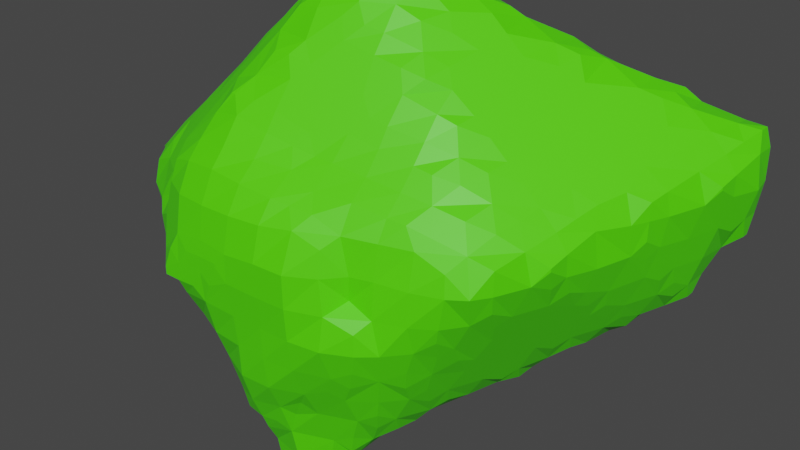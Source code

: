 # Source: debris.blend  (saved by Blender 3.0.42; exported with 4.5.12 LTS)
import bpy
from mathutils import Matrix  # noqa: F401  (used for matrix-valued properties, if any)

bpy.ops.wm.read_factory_settings(use_empty=True)
scene = bpy.context.scene
scene.name = 'Scene'

# ---- materials (node trees are filled in below, after node groups)
mat_material_001 = bpy.data.materials.new('Material.001')
mat_material_001.use_transparent_shadow = False

# ---- material node trees
mat_material_001.use_nodes = True; mat_material_001.node_tree.nodes.clear()
_N = mat_material_001.node_tree.nodes; _L = mat_material_001.node_tree.links
n0 = _N.new('ShaderNodeBsdfPrincipled'); n0.name = 'Principled BSDF'; n0.location = (10, 300)
n0.distribution = 'GGX'
n0.subsurface_method = 'RANDOM_WALK_SKIN'
n0.inputs[0].default_value = (0.08216, 0.8, 0.0, 1.0)
n0.inputs[3].default_value = 1.45
n0.inputs[27].default_value = (0.0, 0.0, 0.0, 1.0)
n0.inputs[28].default_value = 1.0
n1 = _N.new('ShaderNodeOutputMaterial'); n1.name = 'Material Output'; n1.location = (300, 300)
_L.new(n0.outputs[0], n1.inputs[0])
n1.is_active_output = True

# ---- world
world_world = bpy.data.worlds.new('World'); scene.world = world_world
world_world.use_nodes = True; world_world.node_tree.nodes.clear()
_N = world_world.node_tree.nodes; _L = world_world.node_tree.links
n0 = _N.new('ShaderNodeOutputWorld'); n0.name = 'World Output'; n0.location = (300, 300)
n1 = _N.new('ShaderNodeBackground'); n1.name = 'Background'; n1.location = (10, 300)
n1.inputs[0].default_value = (0.05088, 0.05088, 0.05088, 1.0)
_L.new(n1.outputs[0], n0.inputs[0])
n0.is_active_output = True
world_world.color = (0.05088, 0.05088, 0.05088)
world_world.use_sun_shadow = False
world_world.sun_shadow_jitter_overblur = 0.0

# ---- meshes
me_suzanne = bpy.data.meshes.new('Suzanne')
me_suzanne.from_pydata([(0.4375, -0.7656, 0.1641), (-0.4375, -0.7656, 0.1641), (0.5, -0.6875, 0.09375), (-0.5, -0.6875, 0.09375), (0.5469, -0.5781, 0.05469), (-0.5469, -0.5781, 0.05469), (0.3516, -0.6172, -0.02344), (-0.3516, -0.6172, -0.02344), (0.3516, -0.7188, 0.03125), (-0.3516, -0.7188, 0.03125), (0.3516, -0.7812, 0.1328), (-0.3516, -0.7812, 0.1328), (0.2734, -0.7969, 0.1641), (-0.2734, -0.7969, 0.1641), (0.2031, -0.7422, 0.09375), (-0.2031, -0.7422, 0.09375), (0.1562, -0.6484, 0.05469), (-0.1562, -0.6484, 0.05469), (0.07812, -0.6562, 0.2422), (-0.07812, -0.6562, 0.2422), (0.1406, -0.7422, 0.2422), (-0.1406, -0.7422, 0.2422), (0.2422, -0.7969, 0.2422), (-0.2422, -0.7969, 0.2422), (0.2734, -0.7969, 0.3281), (-0.2734, -0.7969, 0.3281), (0.2031, -0.7422, 0.3906), (-0.2031, -0.7422, 0.3906), (0.1562, -0.6484, 0.4375), (-0.1562, -0.6484, 0.4375), (0.3516, -0.6172, 0.5156), (-0.3516, -0.6172, 0.5156), (0.3516, -0.7188, 0.4531), (-0.3516, -0.7188, 0.4531), (0.3516, -0.7812, 0.3594), (-0.3516, -0.7812, 0.3594), (0.4375, -0.7656, 0.3281), (-0.4375, -0.7656, 0.3281), (0.5, -0.6875, 0.3906), (-0.5, -0.6875, 0.3906), (0.5469, -0.5781, 0.4375), (-0.5469, -0.5781, 0.4375), (0.625, -0.5625, 0.2422), (-0.625, -0.5625, 0.2422), (0.5625, -0.6719, 0.2422), (-0.5625, -0.6719, 0.2422), (0.4688, -0.7578, 0.2422), (-0.4688, -0.7578, 0.2422), (0.4766, -0.7734, 0.2422), (-0.4766, -0.7734, 0.2422), (0.4453, -0.7812, 0.3359), (-0.4453, -0.7812, 0.3359), (0.3516, -0.8047, 0.375), (-0.3516, -0.8047, 0.375), (0.2656, -0.8203, 0.3359), (-0.2656, -0.8203, 0.3359), (0.2266, -0.8203, 0.2422), (-0.2266, -0.8203, 0.2422), (0.2656, -0.8203, 0.1562), (-0.2656, -0.8203, 0.1562), (0.3516, -0.8281, 0.2422), (-0.3516, -0.8281, 0.2422), (0.3516, -0.8047, 0.1172), (-0.3516, -0.8047, 0.1172), (0.4453, -0.7812, 0.1562), (-0.4453, -0.7812, 0.1562), (0.0, -0.7422, 0.4297), (0.0, -0.8203, 0.3516), (0.0, -0.7344, -0.6797), (0.0, -0.7812, -0.3203), (0.0, -0.7969, -0.1875), (0.0, -0.7188, -0.7734), (0.0, -0.6016, 0.4062), (0.0, -0.5703, 0.5703), (0.0, 0.5469, 0.8984), (0.0, 0.8516, 0.5625), (0.0, 0.8281, 0.07031), (0.0, 0.3516, -0.3828), (0.2031, -0.5625, -0.1875), (-0.2031, -0.5625, -0.1875), (0.3125, -0.5703, -0.4375), (-0.3125, -0.5703, -0.4375), (0.3516, -0.5703, -0.6953), (-0.3516, -0.5703, -0.6953), (0.3672, -0.5312, -0.8906), (-0.3672, -0.5312, -0.8906), (0.3281, -0.5234, -0.9453), (-0.3281, -0.5234, -0.9453), (0.1797, -0.5547, -0.9688), (-0.1797, -0.5547, -0.9688), (0.0, -0.5781, -0.9844), (0.4375, -0.5312, -0.1406), (-0.4375, -0.5312, -0.1406), (0.6328, -0.5391, -0.03906), (-0.6328, -0.5391, -0.03906), (0.8281, -0.4453, 0.1484), (-0.8281, -0.4453, 0.1484), (0.8594, -0.5938, 0.4297), (-0.8594, -0.5938, 0.4297), (0.7109, -0.625, 0.4844), (-0.7109, -0.625, 0.4844), (0.4922, -0.6875, 0.6016), (-0.4922, -0.6875, 0.6016), (0.3203, -0.7344, 0.7578), (-0.3203, -0.7344, 0.7578), (0.1562, -0.7578, 0.7188), (-0.1562, -0.7578, 0.7188), (0.0625, -0.75, 0.4922), (-0.0625, -0.75, 0.4922), (0.1641, -0.7734, 0.4141), (-0.1641, -0.7734, 0.4141), (0.125, -0.7656, 0.3047), (-0.125, -0.7656, 0.3047), (0.2031, -0.7422, 0.09375), (-0.2031, -0.7422, 0.09375), (0.375, -0.7031, 0.01562), (-0.375, -0.7031, 0.01562), (0.4922, -0.6719, 0.0625), (-0.4922, -0.6719, 0.0625), (0.625, -0.6484, 0.1875), (-0.625, -0.6484, 0.1875), (0.6406, -0.6484, 0.2969), (-0.6406, -0.6484, 0.2969), (0.6016, -0.6641, 0.375), (-0.6016, -0.6641, 0.375), (0.4297, -0.7188, 0.4375), (-0.4297, -0.7188, 0.4375), (0.25, -0.7578, 0.4688), (-0.25, -0.7578, 0.4688), (0.0, -0.7344, -0.7656), (0.1094, -0.7344, -0.7188), (-0.1094, -0.7344, -0.7188), (0.1172, -0.7109, -0.8359), (-0.1172, -0.7109, -0.8359), (0.0625, -0.6953, -0.8828), (-0.0625, -0.6953, -0.8828), (0.0, -0.6875, -0.8906), (0.0, -0.75, -0.1953), (0.0, -0.7422, -0.1406), (0.1016, -0.7422, -0.1484), (-0.1016, -0.7422, -0.1484), (0.125, -0.75, -0.2266), (-0.125, -0.75, -0.2266), (0.08594, -0.7422, -0.2891), (-0.08594, -0.7422, -0.2891), (0.3984, -0.6719, -0.04688), (-0.3984, -0.6719, -0.04688), (0.6172, -0.625, 0.05469), (-0.6172, -0.625, 0.05469), (0.7266, -0.6016, 0.2031), (-0.7266, -0.6016, 0.2031), (0.7422, -0.6562, 0.375), (-0.7422, -0.6562, 0.375), (0.6875, -0.7266, 0.4141), (-0.6875, -0.7266, 0.4141), (0.4375, -0.7969, 0.5469), (-0.4375, -0.7969, 0.5469), (0.3125, -0.8359, 0.6406), (-0.3125, -0.8359, 0.6406), (0.2031, -0.8516, 0.6172), (-0.2031, -0.8516, 0.6172), (0.1016, -0.8438, 0.4297), (-0.1016, -0.8438, 0.4297), (0.125, -0.8125, -0.1016), (-0.125, -0.8125, -0.1016), (0.2109, -0.7109, -0.4453), (-0.2109, -0.7109, -0.4453), (0.25, -0.6875, -0.7031), (-0.25, -0.6875, -0.7031), (0.2656, -0.6641, -0.8203), (-0.2656, -0.6641, -0.8203), (0.2344, -0.6328, -0.9141), (-0.2344, -0.6328, -0.9141), (0.1641, -0.6328, -0.9297), (-0.1641, -0.6328, -0.9297), (0.0, -0.6406, -0.9453), (0.0, -0.7266, 0.04688), (0.0, -0.7656, 0.2109), (0.3281, -0.7422, 0.4766), (-0.3281, -0.7422, 0.4766), (0.1641, -0.75, 0.1406), (-0.1641, -0.75, 0.1406), (0.1328, -0.7578, 0.2109), (-0.1328, -0.7578, 0.2109), (0.1172, -0.7344, -0.6875), (-0.1172, -0.7344, -0.6875), (0.07812, -0.75, -0.4453), (-0.07812, -0.75, -0.4453), (0.0, -0.75, -0.4453), (0.0, -0.7422, -0.3281), (0.09375, -0.7812, -0.2734), (-0.09375, -0.7812, -0.2734), (0.1328, -0.7969, -0.2266), (-0.1328, -0.7969, -0.2266), (0.1094, -0.7812, -0.1328), (-0.1094, -0.7812, -0.1328), (0.03906, -0.7812, -0.125), (-0.03906, -0.7812, -0.125), (0.0, -0.8281, -0.2031), (0.04688, -0.8125, -0.1484), (-0.04688, -0.8125, -0.1484), (0.09375, -0.8125, -0.1562), (-0.09375, -0.8125, -0.1562), (0.1094, -0.8281, -0.2266), (-0.1094, -0.8281, -0.2266), (0.07812, -0.8047, -0.25), (-0.07812, -0.8047, -0.25), (0.0, -0.8047, -0.2891), (0.2578, -0.5547, -0.3125), (-0.2578, -0.5547, -0.3125), (0.1641, -0.7109, -0.2422), (-0.1641, -0.7109, -0.2422), (0.1797, -0.7109, -0.3125), (-0.1797, -0.7109, -0.3125), (0.2344, -0.5547, -0.25), (-0.2344, -0.5547, -0.25), (0.0, -0.6875, -0.875), (0.04688, -0.6875, -0.8672), (-0.04688, -0.6875, -0.8672), (0.09375, -0.7109, -0.8203), (-0.09375, -0.7109, -0.8203), (0.09375, -0.7266, -0.7422), (-0.09375, -0.7266, -0.7422), (0.0, -0.6562, -0.7812), (0.09375, -0.6641, -0.75), (-0.09375, -0.6641, -0.75), (0.09375, -0.6406, -0.8125), (-0.09375, -0.6406, -0.8125), (0.04688, -0.6328, -0.8516), (-0.04688, -0.6328, -0.8516), (0.0, -0.6328, -0.8594), (0.1719, -0.7812, 0.2188), (-0.1719, -0.7812, 0.2188), (0.1875, -0.7734, 0.1562), (-0.1875, -0.7734, 0.1562), (0.3359, -0.7578, 0.4297), (-0.3359, -0.7578, 0.4297), (0.2734, -0.7734, 0.4219), (-0.2734, -0.7734, 0.4219), (0.4219, -0.7734, 0.3984), (-0.4219, -0.7734, 0.3984), (0.5625, -0.6953, 0.3516), (-0.5625, -0.6953, 0.3516), (0.5859, -0.6875, 0.2891), (-0.5859, -0.6875, 0.2891), (0.5781, -0.6797, 0.1953), (-0.5781, -0.6797, 0.1953), (0.4766, -0.7188, 0.1016), (-0.4766, -0.7188, 0.1016), (0.375, -0.7422, 0.0625), (-0.375, -0.7422, 0.0625), (0.2266, -0.7812, 0.1094), (-0.2266, -0.7812, 0.1094), (0.1797, -0.7812, 0.2969), (-0.1797, -0.7812, 0.2969), (0.2109, -0.7812, 0.375), (-0.2109, -0.7812, 0.375), (0.2344, -0.7578, 0.3594), (-0.2344, -0.7578, 0.3594), (0.1953, -0.7578, 0.2969), (-0.1953, -0.7578, 0.2969), (0.2422, -0.7578, 0.125), (-0.2422, -0.7578, 0.125), (0.375, -0.7266, 0.08594), (-0.375, -0.7266, 0.08594), (0.4609, -0.7031, 0.1172), (-0.4609, -0.7031, 0.1172), (0.5469, -0.6719, 0.2109), (-0.5469, -0.6719, 0.2109), (0.5547, -0.6719, 0.2812), (-0.5547, -0.6719, 0.2812), (0.5312, -0.6797, 0.3359), (-0.5312, -0.6797, 0.3359), (0.4141, -0.75, 0.3906), (-0.4141, -0.75, 0.3906), (0.2812, -0.7656, 0.3984), (-0.2812, -0.7656, 0.3984), (0.3359, -0.75, 0.4062), (-0.3359, -0.75, 0.4062), (0.2031, -0.75, 0.1719), (-0.2031, -0.75, 0.1719), (0.1953, -0.75, 0.2266), (-0.1953, -0.75, 0.2266), (0.1094, -0.6094, 0.4609), (-0.1094, -0.6094, 0.4609), (0.1953, -0.6172, 0.6641), (-0.1953, -0.6172, 0.6641), (0.3359, -0.5938, 0.6875), (-0.3359, -0.5938, 0.6875), (0.4844, -0.5547, 0.5547), (-0.4844, -0.5547, 0.5547), (0.6797, -0.4922, 0.4531), (-0.6797, -0.4922, 0.4531), (0.7969, -0.4609, 0.4062), (-0.7969, -0.4609, 0.4062), (0.7734, -0.375, 0.1641), (-0.7734, -0.375, 0.1641), (0.6016, -0.4141, 0.0), (-0.6016, -0.4141, 0.0), (0.4375, -0.4688, -0.09375), (-0.4375, -0.4688, -0.09375), (0.0, -0.2891, 0.8984), (0.0, 0.07812, 0.9844), (0.0, 0.6719, -0.1953), (0.0, -0.1875, -0.4609), (0.0, -0.4609, -0.9766), (0.0, -0.3438, -0.8047), (0.0, -0.3203, -0.5703), (0.0, -0.2812, -0.4844), (0.8516, -0.05469, 0.2344), (-0.8516, -0.05469, 0.2344), (0.8594, 0.04688, 0.3203), (-0.8594, 0.04688, 0.3203), (0.7734, 0.4375, 0.2656), (-0.7734, 0.4375, 0.2656), (0.4609, 0.7031, 0.4375), (-0.4609, 0.7031, 0.4375), (0.7344, -0.07031, -0.04688), (-0.7344, -0.07031, -0.04688), (0.5938, 0.1641, -0.125), (-0.5938, 0.1641, -0.125), (0.6406, 0.4297, -0.007812), (-0.6406, 0.4297, -0.007812), (0.3359, 0.6641, 0.05469), (-0.3359, 0.6641, 0.05469), (0.2344, -0.4062, -0.3516), (-0.2344, -0.4062, -0.3516), (0.1797, -0.2578, -0.4141), (-0.1797, -0.2578, -0.4141), (0.2891, -0.3828, -0.7109), (-0.2891, -0.3828, -0.7109), (0.25, -0.3906, -0.5), (-0.25, -0.3906, -0.5), (0.3281, -0.3984, -0.9141), (-0.3281, -0.3984, -0.9141), (0.1406, -0.3672, -0.7578), (-0.1406, -0.3672, -0.7578), (0.125, -0.3594, -0.5391), (-0.125, -0.3594, -0.5391), (0.1641, -0.4375, -0.9453), (-0.1641, -0.4375, -0.9453), (0.2188, -0.4297, -0.2812), (-0.2188, -0.4297, -0.2812), (0.2109, -0.4688, -0.2266), (-0.2109, -0.4688, -0.2266), (0.2031, -0.5, -0.1719), (-0.2031, -0.5, -0.1719), (0.2109, -0.1641, -0.3906), (-0.2109, -0.1641, -0.3906), (0.2969, 0.2656, -0.3125), (-0.2969, 0.2656, -0.3125), (0.3438, 0.5391, -0.1484), (-0.3438, 0.5391, -0.1484), (0.4531, 0.3828, 0.8672), (-0.4531, 0.3828, 0.8672), (0.4531, 0.07031, 0.9297), (-0.4531, 0.07031, 0.9297), (0.4531, -0.2344, 0.8516), (-0.4531, -0.2344, 0.8516), (0.4609, -0.4297, 0.5234), (-0.4609, -0.4297, 0.5234), (0.7266, -0.3359, 0.4062), (-0.7266, -0.3359, 0.4062), (0.6328, -0.2812, 0.4531), (-0.6328, -0.2812, 0.4531), (0.6406, -0.05469, 0.7031), (-0.6406, -0.05469, 0.7031), (0.7969, -0.125, 0.5625), (-0.7969, -0.125, 0.5625), (0.7969, 0.1172, 0.6172), (-0.7969, 0.1172, 0.6172), (0.6406, 0.1953, 0.75), (-0.6406, 0.1953, 0.75), (0.6406, 0.4453, 0.6797), (-0.6406, 0.4453, 0.6797), (0.7969, 0.3594, 0.5391), (-0.7969, 0.3594, 0.5391), (0.6172, 0.5859, 0.3281), (-0.6172, 0.5859, 0.3281), (0.4844, 0.5469, 0.02344), (-0.4844, 0.5469, 0.02344), (0.8203, 0.2031, 0.3281), (-0.8203, 0.2031, 0.3281), (0.4062, -0.1484, -0.1719), (-0.4062, -0.1484, -0.1719), (0.4297, 0.2109, -0.1953), (-0.4297, 0.2109, -0.1953), (0.8906, 0.2344, 0.4062), (-0.8906, 0.2344, 0.4062), (0.7734, 0.125, -0.1406), (-0.7734, 0.125, -0.1406), (1.039, 0.3281, -0.1016), (-1.039, 0.3281, -0.1016), (1.281, 0.4297, 0.05469), (-1.281, 0.4297, 0.05469), (1.352, 0.4219, 0.3203), (-1.352, 0.4219, 0.3203), (1.234, 0.4219, 0.5078), (-1.234, 0.4219, 0.5078), (1.023, 0.3125, 0.4766), (-1.023, 0.3125, 0.4766), (1.016, 0.2891, 0.4141), (-1.016, 0.2891, 0.4141), (1.188, 0.3906, 0.4375), (-1.188, 0.3906, 0.4375), (1.266, 0.4062, 0.2891), (-1.266, 0.4062, 0.2891), (1.211, 0.4062, 0.07812), (-1.211, 0.4062, 0.07812), (1.031, 0.3047, -0.03906), (-1.031, 0.3047, -0.03906), (0.8281, 0.1328, -0.07031), (-0.8281, 0.1328, -0.07031), (0.9219, 0.2188, 0.3594), (-0.9219, 0.2188, 0.3594), (0.9453, 0.2891, 0.3047), (-0.9453, 0.2891, 0.3047), (0.8828, 0.2109, -0.02344), (-0.8828, 0.2109, -0.02344), (1.039, 0.3672, 0.0), (-1.039, 0.3672, 0.0), (1.188, 0.4453, 0.09375), (-1.188, 0.4453, 0.09375), (1.234, 0.4453, 0.25), (-1.234, 0.4453, 0.25), (1.172, 0.4375, 0.3594), (-1.172, 0.4375, 0.3594), (1.023, 0.3594, 0.3438), (-1.023, 0.3594, 0.3438), (0.8438, 0.2109, 0.2891), (-0.8438, 0.2109, 0.2891), (0.8359, 0.2734, 0.1719), (-0.8359, 0.2734, 0.1719), (0.7578, 0.2734, 0.09375), (-0.7578, 0.2734, 0.09375), (0.8203, 0.2734, 0.08594), (-0.8203, 0.2734, 0.08594), (0.8438, 0.2734, 0.01562), (-0.8438, 0.2734, 0.01562), (0.8125, 0.2734, -0.01562), (-0.8125, 0.2734, -0.01562), (0.7266, 0.07031, 0.0), (-0.7266, 0.07031, 0.0), (0.7188, 0.1719, -0.02344), (-0.7188, 0.1719, -0.02344), (0.7188, 0.1875, 0.03906), (-0.7188, 0.1875, 0.03906), (0.7969, 0.2109, 0.2031), (-0.7969, 0.2109, 0.2031), (0.8906, 0.2656, 0.2422), (-0.8906, 0.2656, 0.2422), (0.8906, 0.3203, 0.2344), (-0.8906, 0.3203, 0.2344), (0.8125, 0.3203, -0.01562), (-0.8125, 0.3203, -0.01562), (0.8516, 0.3203, 0.01562), (-0.8516, 0.3203, 0.01562), (0.8281, 0.3203, 0.07812), (-0.8281, 0.3203, 0.07812), (0.7656, 0.3203, 0.09375), (-0.7656, 0.3203, 0.09375), (0.8438, 0.3203, 0.1719), (-0.8438, 0.3203, 0.1719), (1.039, 0.4141, 0.3281), (-1.039, 0.4141, 0.3281), (1.188, 0.4844, 0.3438), (-1.188, 0.4844, 0.3438), (1.258, 0.4922, 0.2422), (-1.258, 0.4922, 0.2422), (1.211, 0.4844, 0.08594), (-1.211, 0.4844, 0.08594), (1.047, 0.4219, 0.0), (-1.047, 0.4219, 0.0), (0.8828, 0.2656, -0.01562), (-0.8828, 0.2656, -0.01562), (0.9531, 0.3438, 0.2891), (-0.9531, 0.3438, 0.2891), (0.8906, 0.3281, 0.1094), (-0.8906, 0.3281, 0.1094), (0.9375, 0.3359, 0.0625), (-0.9375, 0.3359, 0.0625), (1.0, 0.3672, 0.125), (-1.0, 0.3672, 0.125), (0.9609, 0.3516, 0.1719), (-0.9609, 0.3516, 0.1719), (1.016, 0.375, 0.2344), (-1.016, 0.375, 0.2344), (1.055, 0.3828, 0.1875), (-1.055, 0.3828, 0.1875), (1.109, 0.3906, 0.2109), (-1.109, 0.3906, 0.2109), (1.086, 0.3906, 0.2734), (-1.086, 0.3906, 0.2734), (1.023, 0.4844, 0.4375), (-1.023, 0.4844, 0.4375), (1.25, 0.5469, 0.4688), (-1.25, 0.5469, 0.4688), (1.367, 0.5, 0.2969), (-1.367, 0.5, 0.2969), (1.312, 0.5312, 0.05469), (-1.312, 0.5312, 0.05469), (1.039, 0.4922, -0.08594), (-1.039, 0.4922, -0.08594), (0.7891, 0.3281, -0.125), (-0.7891, 0.3281, -0.125), (0.8594, 0.3828, 0.3828), (-0.8594, 0.3828, 0.3828)], [], [(46, 0, 2, 44), (3, 1, 47, 45), (44, 2, 4, 42), (5, 3, 45, 43), (2, 8, 6, 4), (7, 9, 3, 5), (0, 10, 8, 2), (9, 11, 1, 3), (10, 12, 14, 8), (15, 13, 11, 9), (8, 14, 16, 6), (17, 15, 9, 7), (14, 20, 18, 16), (19, 21, 15, 17), (12, 22, 20, 14), (21, 23, 13, 15), (22, 24, 26, 20), (27, 25, 23, 21), (20, 26, 28, 18), (29, 27, 21, 19), (26, 32, 30, 28), (31, 33, 27, 29), (24, 34, 32, 26), (33, 35, 25, 27), (34, 36, 38, 32), (39, 37, 35, 33), (32, 38, 40, 30), (41, 39, 33, 31), (38, 44, 42, 40), (43, 45, 39, 41), (36, 46, 44, 38), (45, 47, 37, 39), (46, 36, 50, 48), (51, 37, 47, 49), (36, 34, 52, 50), (53, 35, 37, 51), (34, 24, 54, 52), (55, 25, 35, 53), (24, 22, 56, 54), (57, 23, 25, 55), (22, 12, 58, 56), (59, 13, 23, 57), (12, 10, 62, 58), (63, 11, 13, 59), (10, 0, 64, 62), (65, 1, 11, 63), (0, 46, 48, 64), (49, 47, 1, 65), (60, 64, 48), (49, 65, 61), (62, 64, 60), (61, 65, 63), (60, 58, 62), (63, 59, 61), (60, 56, 58), (59, 57, 61), (60, 54, 56), (57, 55, 61), (60, 52, 54), (55, 53, 61), (60, 50, 52), (53, 51, 61), (60, 48, 50), (51, 49, 61), (88, 173, 175, 90), (175, 174, 89, 90), (86, 171, 173, 88), (174, 172, 87, 89), (84, 169, 171, 86), (172, 170, 85, 87), (82, 167, 169, 84), (170, 168, 83, 85), (80, 165, 167, 82), (168, 166, 81, 83), (78, 91, 145, 163), (146, 92, 79, 164), (91, 93, 147, 145), (148, 94, 92, 146), (93, 95, 149, 147), (150, 96, 94, 148), (95, 97, 151, 149), (152, 98, 96, 150), (97, 99, 153, 151), (154, 100, 98, 152), (99, 101, 155, 153), (156, 102, 100, 154), (101, 103, 157, 155), (158, 104, 102, 156), (103, 105, 159, 157), (160, 106, 104, 158), (105, 107, 161, 159), (162, 108, 106, 160), (107, 66, 67, 161), (67, 66, 108, 162), (109, 127, 159, 161), (160, 128, 110, 162), (127, 178, 157, 159), (158, 179, 128, 160), (125, 155, 157, 178), (158, 156, 126, 179), (123, 153, 155, 125), (156, 154, 124, 126), (121, 151, 153, 123), (154, 152, 122, 124), (119, 149, 151, 121), (152, 150, 120, 122), (117, 147, 149, 119), (150, 148, 118, 120), (115, 145, 147, 117), (148, 146, 116, 118), (113, 163, 145, 115), (146, 164, 114, 116), (113, 180, 176, 163), (176, 181, 114, 164), (109, 161, 67, 111), (67, 162, 110, 112), (111, 67, 177, 182), (177, 67, 112, 183), (176, 180, 182, 177), (183, 181, 176, 177), (134, 136, 175, 173), (175, 136, 135, 174), (132, 134, 173, 171), (174, 135, 133, 172), (130, 132, 171, 169), (172, 133, 131, 170), (165, 186, 184, 167), (185, 187, 166, 168), (130, 169, 167, 184), (168, 170, 131, 185), (143, 189, 188, 186), (188, 189, 144, 187), (184, 186, 188, 68), (188, 187, 185, 68), (129, 130, 184, 68), (185, 131, 129, 68), (141, 192, 190, 143), (191, 193, 142, 144), (139, 194, 192, 141), (193, 195, 140, 142), (138, 196, 194, 139), (195, 197, 138, 140), (137, 70, 196, 138), (197, 70, 137, 138), (189, 143, 190, 69), (191, 144, 189, 69), (69, 190, 205, 207), (206, 191, 69, 207), (70, 198, 199, 196), (200, 198, 70, 197), (196, 199, 201, 194), (202, 200, 197, 195), (194, 201, 203, 192), (204, 202, 195, 193), (192, 203, 205, 190), (206, 204, 193, 191), (198, 203, 201, 199), (202, 204, 198, 200), (198, 207, 205, 203), (206, 207, 198, 204), (138, 139, 163, 176), (164, 140, 138, 176), (139, 141, 210, 163), (211, 142, 140, 164), (141, 143, 212, 210), (213, 144, 142, 211), (143, 186, 165, 212), (166, 187, 144, 213), (80, 208, 212, 165), (213, 209, 81, 166), (208, 214, 210, 212), (211, 215, 209, 213), (78, 163, 210, 214), (211, 164, 79, 215), (130, 129, 71, 221), (71, 129, 131, 222), (132, 130, 221, 219), (222, 131, 133, 220), (134, 132, 219, 217), (220, 133, 135, 218), (136, 134, 217, 216), (218, 135, 136, 216), (216, 217, 228, 230), (229, 218, 216, 230), (217, 219, 226, 228), (227, 220, 218, 229), (219, 221, 224, 226), (225, 222, 220, 227), (221, 71, 223, 224), (223, 71, 222, 225), (223, 230, 228, 224), (229, 230, 223, 225), (224, 228, 226), (227, 229, 225), (182, 180, 233, 231), (234, 181, 183, 232), (111, 182, 231, 253), (232, 183, 112, 254), (109, 111, 253, 255), (254, 112, 110, 256), (180, 113, 251, 233), (252, 114, 181, 234), (113, 115, 249, 251), (250, 116, 114, 252), (115, 117, 247, 249), (248, 118, 116, 250), (117, 119, 245, 247), (246, 120, 118, 248), (119, 121, 243, 245), (244, 122, 120, 246), (121, 123, 241, 243), (242, 124, 122, 244), (123, 125, 239, 241), (240, 126, 124, 242), (125, 178, 235, 239), (236, 179, 126, 240), (178, 127, 237, 235), (238, 128, 179, 236), (127, 109, 255, 237), (256, 110, 128, 238), (237, 255, 257, 275), (258, 256, 238, 276), (235, 237, 275, 277), (276, 238, 236, 278), (239, 235, 277, 273), (278, 236, 240, 274), (241, 239, 273, 271), (274, 240, 242, 272), (243, 241, 271, 269), (272, 242, 244, 270), (245, 243, 269, 267), (270, 244, 246, 268), (247, 245, 267, 265), (268, 246, 248, 266), (249, 247, 265, 263), (266, 248, 250, 264), (251, 249, 263, 261), (264, 250, 252, 262), (233, 251, 261, 279), (262, 252, 234, 280), (255, 253, 259, 257), (260, 254, 256, 258), (253, 231, 281, 259), (282, 232, 254, 260), (231, 233, 279, 281), (280, 234, 232, 282), (66, 107, 283, 72), (284, 108, 66, 72), (107, 105, 285, 283), (286, 106, 108, 284), (105, 103, 287, 285), (288, 104, 106, 286), (103, 101, 289, 287), (290, 102, 104, 288), (101, 99, 291, 289), (292, 100, 102, 290), (99, 97, 293, 291), (294, 98, 100, 292), (97, 95, 295, 293), (296, 96, 98, 294), (95, 93, 297, 295), (298, 94, 96, 296), (93, 91, 299, 297), (300, 92, 94, 298), (307, 308, 327, 337), (328, 308, 307, 338), (306, 307, 337, 335), (338, 307, 306, 336), (305, 306, 335, 339), (336, 306, 305, 340), (88, 90, 305, 339), (305, 90, 89, 340), (86, 88, 339, 333), (340, 89, 87, 334), (84, 86, 333, 329), (334, 87, 85, 330), (82, 84, 329, 331), (330, 85, 83, 332), (329, 335, 337, 331), (338, 336, 330, 332), (329, 333, 339, 335), (340, 334, 330, 336), (325, 331, 337, 327), (338, 332, 326, 328), (80, 82, 331, 325), (332, 83, 81, 326), (208, 341, 343, 214), (344, 342, 209, 215), (80, 325, 341, 208), (342, 326, 81, 209), (78, 214, 343, 345), (344, 215, 79, 346), (78, 345, 299, 91), (300, 346, 79, 92), (76, 323, 351, 303), (352, 324, 76, 303), (303, 351, 349, 77), (350, 352, 303, 77), (77, 349, 347, 304), (348, 350, 77, 304), (304, 347, 327, 308), (328, 348, 304, 308), (325, 327, 347, 341), (348, 328, 326, 342), (295, 297, 317, 309), (318, 298, 296, 310), (75, 315, 323, 76), (324, 316, 75, 76), (301, 357, 355, 302), (356, 358, 301, 302), (302, 355, 353, 74), (354, 356, 302, 74), (74, 353, 315, 75), (316, 354, 74, 75), (291, 293, 361, 363), (362, 294, 292, 364), (363, 361, 367, 365), (368, 362, 364, 366), (365, 367, 369, 371), (370, 368, 366, 372), (371, 369, 375, 373), (376, 370, 372, 374), (313, 377, 373, 375), (374, 378, 314, 376), (315, 353, 373, 377), (374, 354, 316, 378), (353, 355, 371, 373), (372, 356, 354, 374), (355, 357, 365, 371), (366, 358, 356, 372), (357, 359, 363, 365), (364, 360, 358, 366), (289, 291, 363, 359), (364, 292, 290, 360), (73, 359, 357, 301), (358, 360, 73, 301), (283, 285, 287, 289), (288, 286, 284, 290), (283, 289, 359, 73), (360, 290, 284, 73), (72, 283, 73), (73, 284, 72), (293, 295, 309, 361), (310, 296, 294, 362), (309, 311, 367, 361), (368, 312, 310, 362), (311, 381, 369, 367), (370, 382, 312, 368), (313, 375, 369, 381), (370, 376, 314, 382), (347, 349, 385, 383), (386, 350, 348, 384), (317, 383, 385, 319), (386, 384, 318, 320), (297, 299, 383, 317), (384, 300, 298, 318), (299, 343, 341, 383), (342, 344, 300, 384), (341, 347, 383), (384, 348, 342), (299, 345, 343), (344, 346, 300), (313, 321, 379, 377), (380, 322, 314, 378), (315, 377, 379, 323), (380, 378, 316, 324), (319, 385, 379, 321), (380, 386, 320, 322), (349, 351, 379, 385), (380, 352, 350, 386), (323, 379, 351), (352, 380, 324), (399, 387, 413, 401), (414, 388, 400, 402), (399, 401, 403, 397), (404, 402, 400, 398), (397, 403, 405, 395), (406, 404, 398, 396), (395, 405, 407, 393), (408, 406, 396, 394), (393, 407, 409, 391), (410, 408, 394, 392), (391, 409, 411, 389), (412, 410, 392, 390), (409, 419, 417, 411), (418, 420, 410, 412), (407, 421, 419, 409), (420, 422, 408, 410), (405, 423, 421, 407), (422, 424, 406, 408), (403, 425, 423, 405), (424, 426, 404, 406), (401, 427, 425, 403), (426, 428, 402, 404), (401, 413, 415, 427), (416, 414, 402, 428), (317, 319, 443, 441), (444, 320, 318, 442), (319, 389, 411, 443), (412, 390, 320, 444), (309, 317, 441, 311), (442, 318, 310, 312), (381, 429, 413, 387), (414, 430, 382, 388), (411, 417, 439, 443), (440, 418, 412, 444), (437, 445, 443, 439), (444, 446, 438, 440), (433, 445, 437, 435), (438, 446, 434, 436), (431, 447, 445, 433), (446, 448, 432, 434), (429, 447, 431, 449), (432, 448, 430, 450), (413, 429, 449, 415), (450, 430, 414, 416), (311, 447, 429, 381), (430, 448, 312, 382), (311, 441, 445, 447), (446, 442, 312, 448), (441, 443, 445), (446, 444, 442), (415, 449, 451, 475), (452, 450, 416, 476), (449, 431, 461, 451), (462, 432, 450, 452), (431, 433, 459, 461), (460, 434, 432, 462), (433, 435, 457, 459), (458, 436, 434, 460), (435, 437, 455, 457), (456, 438, 436, 458), (437, 439, 453, 455), (454, 440, 438, 456), (439, 417, 473, 453), (474, 418, 440, 454), (427, 415, 475, 463), (476, 416, 428, 464), (425, 427, 463, 465), (464, 428, 426, 466), (423, 425, 465, 467), (466, 426, 424, 468), (421, 423, 467, 469), (468, 424, 422, 470), (419, 421, 469, 471), (470, 422, 420, 472), (417, 419, 471, 473), (472, 420, 418, 474), (457, 455, 479, 477), (480, 456, 458, 478), (477, 479, 481, 483), (482, 480, 478, 484), (483, 481, 487, 485), (488, 482, 484, 486), (485, 487, 489, 491), (490, 488, 486, 492), (463, 475, 485, 491), (486, 476, 464, 492), (451, 483, 485, 475), (486, 484, 452, 476), (451, 461, 477, 483), (478, 462, 452, 484), (457, 477, 461, 459), (462, 478, 458, 460), (453, 473, 479, 455), (480, 474, 454, 456), (471, 481, 479, 473), (480, 482, 472, 474), (469, 487, 481, 471), (482, 488, 470, 472), (467, 489, 487, 469), (488, 490, 468, 470), (465, 491, 489, 467), (490, 492, 466, 468), (463, 491, 465), (466, 492, 464), (391, 389, 503, 501), (504, 390, 392, 502), (393, 391, 501, 499), (502, 392, 394, 500), (395, 393, 499, 497), (500, 394, 396, 498), (397, 395, 497, 495), (498, 396, 398, 496), (399, 397, 495, 493), (496, 398, 400, 494), (387, 399, 493, 505), (494, 400, 388, 506), (493, 501, 503, 505), (504, 502, 494, 506), (493, 495, 499, 501), (500, 496, 494, 502), (495, 497, 499), (500, 498, 496), (313, 381, 387, 505), (388, 382, 314, 506), (313, 505, 503, 321), (504, 506, 314, 322), (319, 321, 503, 389), (504, 322, 320, 390)])
_uv = me_suzanne.uv_layers.new(name='UVMap')
_uv.uv.foreach_set('vector', [0.891, 0.5901, 0.8706, 0.5896, 0.8601, 0.5601, 0.9046, 0.5594, 0.8562, 0.8505, 0.8681, 0.8215, 0.8884, 0.822, 0.9006, 0.8532, 0.9046, 0.5594, 0.8601, 0.5601, 0.853, 0.5216, 0.9202, 0.5245, 0.8475, 0.8887, 0.8562, 0.8505, 0.9006, 0.8532, 0.9147, 0.8887, 0.8601, 0.5601, 0.8289, 0.5908, 0.7985, 0.5695, 0.853, 0.5216, 0.7951, 0.8384, 0.8264, 0.8185, 0.8562, 0.8505, 0.8475, 0.8887, 0.8706, 0.5896, 0.8544, 0.6048, 0.8289, 0.5908, 0.8601, 0.5601, 0.8264, 0.8185, 0.8525, 0.8057, 0.8681, 0.8215, 0.8562, 0.8505, 0.8544, 0.6048, 0.8541, 0.6255, 0.8282, 0.6334, 0.8289, 0.5908, 0.8276, 0.776, 0.8532, 0.785, 0.8525, 0.8057, 0.8264, 0.8185, 0.8289, 0.5908, 0.8282, 0.6334, 0.791, 0.6454, 0.7985, 0.5695, 0.791, 0.7622, 0.8276, 0.776, 0.8264, 0.8185, 0.7951, 0.8384, 0.8282, 0.6334, 0.8552, 0.6685, 0.8424, 0.7025, 0.791, 0.6454, 0.8448, 0.7075, 0.8561, 0.742, 0.8276, 0.776, 0.791, 0.7622, 0.8541, 0.6255, 0.8675, 0.6423, 0.8552, 0.6685, 0.8282, 0.6334, 0.8561, 0.742, 0.8673, 0.7688, 0.8532, 0.785, 0.8276, 0.776, 0.8675, 0.6423, 0.8905, 0.6419, 0.9004, 0.667, 0.8552, 0.6685, 0.9012, 0.7456, 0.8902, 0.7702, 0.8673, 0.7688, 0.8561, 0.742, 0.8552, 0.6685, 0.9004, 0.667, 0.9189, 0.6997, 0.8424, 0.7025, 0.9212, 0.7137, 0.9012, 0.7456, 0.8561, 0.742, 0.8448, 0.7075, 0.9004, 0.667, 0.9319, 0.6368, 0.9684, 0.6453, 0.9189, 0.6997, 0.9682, 0.7702, 0.9314, 0.7771, 0.9012, 0.7456, 0.9212, 0.7137, 0.8905, 0.6419, 0.9059, 0.6279, 0.9319, 0.6368, 0.9004, 0.667, 0.9314, 0.7771, 0.905, 0.7849, 0.8902, 0.7702, 0.9012, 0.7456, 0.9059, 0.6279, 0.9062, 0.6057, 0.9337, 0.593, 0.9319, 0.6368, 0.9312, 0.8209, 0.9044, 0.807, 0.905, 0.7849, 0.9314, 0.7771, 0.9319, 0.6368, 0.9337, 0.593, 0.9684, 0.5738, 0.9684, 0.6453, 0.965, 0.8417, 0.9312, 0.8209, 0.9314, 0.7771, 0.9682, 0.7702, 0.9337, 0.593, 0.9046, 0.5594, 0.9202, 0.5245, 0.9684, 0.5738, 0.9147, 0.8887, 0.9006, 0.8532, 0.9312, 0.8209, 0.965, 0.8417, 0.9062, 0.6057, 0.891, 0.5901, 0.9046, 0.5594, 0.9337, 0.593, 0.9006, 0.8532, 0.8884, 0.822, 0.9044, 0.807, 0.9312, 0.8209, 0.891, 0.5901, 0.9062, 0.6057, 0.9024, 0.6079, 0.8896, 0.5933, 0.9006, 0.8047, 0.9044, 0.807, 0.8884, 0.822, 0.8872, 0.8187, 0.9062, 0.6057, 0.9059, 0.6279, 0.8998, 0.6263, 0.9024, 0.6079, 0.8988, 0.7862, 0.905, 0.7849, 0.9044, 0.807, 0.9006, 0.8047, 0.9059, 0.6279, 0.8905, 0.6419, 0.8878, 0.6365, 0.8998, 0.6263, 0.8874, 0.7754, 0.8902, 0.7702, 0.905, 0.7849, 0.8988, 0.7862, 0.8905, 0.6419, 0.8675, 0.6423, 0.8709, 0.6352, 0.8878, 0.6365, 0.8704, 0.776, 0.8673, 0.7688, 0.8902, 0.7702, 0.8874, 0.7754, 0.8675, 0.6423, 0.8541, 0.6255, 0.8599, 0.6239, 0.8709, 0.6352, 0.8589, 0.7868, 0.8532, 0.785, 0.8673, 0.7688, 0.8704, 0.776, 0.8541, 0.6255, 0.8544, 0.6048, 0.8597, 0.6082, 0.8599, 0.6239, 0.8579, 0.8025, 0.8525, 0.8057, 0.8532, 0.785, 0.8589, 0.7868, 0.8544, 0.6048, 0.8706, 0.5896, 0.8717, 0.594, 0.8597, 0.6082, 0.8693, 0.8172, 0.8681, 0.8215, 0.8525, 0.8057, 0.8579, 0.8025, 0.8706, 0.5896, 0.891, 0.5901, 0.8896, 0.5933, 0.8717, 0.594, 0.8872, 0.8187, 0.8884, 0.822, 0.8681, 0.8215, 0.8693, 0.8172, 0.8794, 0.6165, 0.8717, 0.594, 0.8896, 0.5933, 0.8872, 0.8187, 0.8693, 0.8172, 0.878, 0.7951, 0.8597, 0.6082, 0.8717, 0.594, 0.8794, 0.6165, 0.878, 0.7951, 0.8693, 0.8172, 0.8579, 0.8025, 0.8794, 0.6165, 0.8599, 0.6239, 0.8597, 0.6082, 0.8579, 0.8025, 0.8589, 0.7868, 0.878, 0.7951, 0.8794, 0.6165, 0.8709, 0.6352, 0.8599, 0.6239, 0.8589, 0.7868, 0.8704, 0.776, 0.878, 0.7951, 0.8794, 0.6165, 0.8878, 0.6365, 0.8709, 0.6352, 0.8704, 0.776, 0.8874, 0.7754, 0.878, 0.7951, 0.8794, 0.6165, 0.8998, 0.6263, 0.8878, 0.6365, 0.8874, 0.7754, 0.8988, 0.7862, 0.878, 0.7951, 0.8794, 0.6165, 0.9024, 0.6079, 0.8998, 0.6263, 0.8988, 0.7862, 0.9006, 0.8047, 0.878, 0.7951, 0.8794, 0.6165, 0.8896, 0.5933, 0.9024, 0.6079, 0.9006, 0.8047, 0.8872, 0.8187, 0.878, 0.7951, 0.5403, 0.05381, 0.5364, 0.06207, 0.5189, 0.05968, 0.5189, 0.05029, 0.5189, 0.05968, 0.5015, 0.06204, 0.4976, 0.05377, 0.5189, 0.05029, 0.5519, 0.05834, 0.5428, 0.06409, 0.5364, 0.06207, 0.5403, 0.05381, 0.5015, 0.06204, 0.4951, 0.06405, 0.486, 0.05827, 0.4976, 0.05377, 0.5551, 0.0619, 0.5463, 0.07267, 0.5428, 0.06409, 0.5519, 0.05834, 0.4951, 0.06405, 0.4916, 0.07262, 0.4828, 0.06183, 0.486, 0.05827, 0.5638, 0.07659, 0.5483, 0.08489, 0.5463, 0.07267, 0.5551, 0.0619, 0.4916, 0.07262, 0.4895, 0.08486, 0.474, 0.07651, 0.4828, 0.06183, 0.5831, 0.1085, 0.5556, 0.1217, 0.5483, 0.08489, 0.5638, 0.07659, 0.4895, 0.08486, 0.4822, 0.1218, 0.4545, 0.1085, 0.474, 0.07651, 0.6055, 0.1651, 0.6474, 0.2005, 0.6215, 0.2278, 0.5531, 0.2096, 0.4165, 0.2295, 0.3897, 0.2019, 0.432, 0.1656, 0.4853, 0.2101, 0.6474, 0.2005, 0.6764, 0.2332, 0.6648, 0.2532, 0.6215, 0.2278, 0.3727, 0.2564, 0.3603, 0.2359, 0.3897, 0.2019, 0.4165, 0.2295, 0.6764, 0.2332, 0.7153, 0.2654, 0.6839, 0.28, 0.6648, 0.2532, 0.3537, 0.2846, 0.3205, 0.2703, 0.3603, 0.2359, 0.3727, 0.2564, 0.7153, 0.2654, 0.7073, 0.3101, 0.6875, 0.3115, 0.6839, 0.28, 0.3512, 0.3174, 0.3307, 0.3169, 0.3205, 0.2703, 0.3537, 0.2846, 0.7073, 0.3101, 0.6974, 0.3327, 0.6768, 0.3239, 0.6875, 0.3115, 0.3627, 0.3297, 0.342, 0.3397, 0.3307, 0.3169, 0.3512, 0.3174, 0.6974, 0.3327, 0.6628, 0.3725, 0.6391, 0.3573, 0.6768, 0.3239, 0.4028, 0.3621, 0.3793, 0.3787, 0.342, 0.3397, 0.3627, 0.3297, 0.6628, 0.3725, 0.6268, 0.3958, 0.6183, 0.3752, 0.6391, 0.3573, 0.4246, 0.3793, 0.4169, 0.4006, 0.3793, 0.3787, 0.4028, 0.3621, 0.6268, 0.3958, 0.6048, 0.3978, 0.6008, 0.3779, 0.6183, 0.3752, 0.4424, 0.3812, 0.4393, 0.4015, 0.4169, 0.4006, 0.4246, 0.3793, 0.6048, 0.3978, 0.5531, 0.3905, 0.5597, 0.357, 0.6008, 0.3779, 0.4829, 0.3585, 0.4909, 0.3919, 0.4393, 0.4015, 0.4424, 0.3812, 0.5531, 0.3905, 0.5219, 0.386, 0.5211, 0.3439, 0.5597, 0.357, 0.5211, 0.3439, 0.5219, 0.386, 0.4909, 0.3919, 0.4829, 0.3585, 0.5773, 0.3402, 0.5998, 0.3448, 0.6008, 0.3779, 0.5597, 0.357, 0.4424, 0.3812, 0.442, 0.3478, 0.4646, 0.3422, 0.4829, 0.3585, 0.5998, 0.3448, 0.6155, 0.342, 0.6183, 0.3752, 0.6008, 0.3779, 0.4246, 0.3793, 0.426, 0.3456, 0.442, 0.3478, 0.4424, 0.3812, 0.6345, 0.3323, 0.6391, 0.3573, 0.6183, 0.3752, 0.6155, 0.342, 0.4246, 0.3793, 0.4028, 0.3621, 0.4064, 0.3365, 0.426, 0.3456, 0.6624, 0.3128, 0.6768, 0.3239, 0.6391, 0.3573, 0.6345, 0.3323, 0.4028, 0.3621, 0.3627, 0.3297, 0.3771, 0.3177, 0.4064, 0.3365, 0.6684, 0.298, 0.6875, 0.3115, 0.6768, 0.3239, 0.6624, 0.3128, 0.3627, 0.3297, 0.3512, 0.3174, 0.3703, 0.3026, 0.3771, 0.3177, 0.6641, 0.2779, 0.6839, 0.28, 0.6875, 0.3115, 0.6684, 0.298, 0.3512, 0.3174, 0.3537, 0.2846, 0.3741, 0.2818, 0.3703, 0.3026, 0.6392, 0.253, 0.6648, 0.2532, 0.6839, 0.28, 0.6641, 0.2779, 0.3537, 0.2846, 0.3727, 0.2564, 0.3989, 0.2556, 0.3741, 0.2818, 0.614, 0.2427, 0.6215, 0.2278, 0.6648, 0.2532, 0.6392, 0.253, 0.3727, 0.2564, 0.4165, 0.2295, 0.4245, 0.2445, 0.3989, 0.2556, 0.5729, 0.2586, 0.5531, 0.2096, 0.6215, 0.2278, 0.614, 0.2427, 0.4165, 0.2295, 0.4853, 0.2101, 0.4664, 0.2597, 0.4245, 0.2445, 0.5729, 0.2586, 0.5639, 0.272, 0.5198, 0.2489, 0.5531, 0.2096, 0.5198, 0.2489, 0.4759, 0.2731, 0.4664, 0.2597, 0.4853, 0.2101, 0.5773, 0.3402, 0.5597, 0.357, 0.5211, 0.3439, 0.5585, 0.3166, 0.5211, 0.3439, 0.4829, 0.3585, 0.4646, 0.3422, 0.4826, 0.3178, 0.5585, 0.3166, 0.5211, 0.3439, 0.5203, 0.2948, 0.5569, 0.2912, 0.5203, 0.2948, 0.5211, 0.3439, 0.4826, 0.3178, 0.4834, 0.2922, 0.5198, 0.2489, 0.5639, 0.272, 0.5569, 0.2912, 0.5203, 0.2948, 0.4834, 0.2922, 0.4759, 0.2731, 0.5198, 0.2489, 0.5203, 0.2948, 0.5255, 0.06897, 0.5189, 0.0679, 0.5189, 0.05968, 0.5364, 0.06207, 0.5189, 0.05968, 0.5189, 0.0679, 0.5124, 0.06896, 0.5015, 0.06204, 0.5312, 0.07383, 0.5255, 0.06897, 0.5364, 0.06207, 0.5428, 0.06409, 0.5015, 0.06204, 0.5124, 0.06896, 0.5066, 0.07381, 0.4951, 0.06405, 0.531, 0.08743, 0.5312, 0.07383, 0.5428, 0.06409, 0.5463, 0.07267, 0.4951, 0.06405, 0.5066, 0.07381, 0.5068, 0.08742, 0.4916, 0.07262, 0.5556, 0.1217, 0.532, 0.1277, 0.5327, 0.09092, 0.5483, 0.08489, 0.5052, 0.09091, 0.5058, 0.1277, 0.4822, 0.1218, 0.4895, 0.08486, 0.531, 0.08743, 0.5463, 0.07267, 0.5483, 0.08489, 0.5327, 0.09092, 0.4895, 0.08486, 0.4916, 0.07262, 0.5068, 0.08742, 0.5052, 0.09091, 0.5381, 0.1584, 0.519, 0.1517, 0.5189, 0.1284, 0.532, 0.1277, 0.5189, 0.1284, 0.519, 0.1517, 0.4999, 0.1584, 0.5058, 0.1277, 0.5327, 0.09092, 0.532, 0.1277, 0.5189, 0.1284, 0.5189, 0.09395, 0.5189, 0.1284, 0.5058, 0.1277, 0.5052, 0.09091, 0.5189, 0.09395, 0.5189, 0.08518, 0.531, 0.08743, 0.5327, 0.09092, 0.5189, 0.09395, 0.5052, 0.09091, 0.5068, 0.08742, 0.5189, 0.08518, 0.5189, 0.09395, 0.5484, 0.1736, 0.538, 0.176, 0.5352, 0.1668, 0.5381, 0.1584, 0.5028, 0.1669, 0.5001, 0.176, 0.4897, 0.1737, 0.4999, 0.1584, 0.5443, 0.1934, 0.5372, 0.1876, 0.538, 0.176, 0.5484, 0.1736, 0.5001, 0.176, 0.5009, 0.1876, 0.494, 0.1934, 0.4897, 0.1737, 0.5198, 0.2008, 0.5288, 0.1918, 0.5372, 0.1876, 0.5443, 0.1934, 0.5009, 0.1876, 0.5092, 0.1916, 0.5198, 0.2008, 0.494, 0.1934, 0.5176, 0.1906, 0.5191, 0.1854, 0.5288, 0.1918, 0.5198, 0.2008, 0.5092, 0.1916, 0.5191, 0.1854, 0.5176, 0.1906, 0.5198, 0.2008, 0.519, 0.1517, 0.5381, 0.1584, 0.5352, 0.1668, 0.519, 0.159, 0.5028, 0.1669, 0.4999, 0.1584, 0.519, 0.1517, 0.519, 0.159, 0.519, 0.159, 0.5352, 0.1668, 0.5311, 0.1716, 0.519, 0.1656, 0.5069, 0.1717, 0.5028, 0.1669, 0.519, 0.159, 0.519, 0.1656, 0.5191, 0.1854, 0.5191, 0.1795, 0.5282, 0.1863, 0.5288, 0.1918, 0.5098, 0.1863, 0.5191, 0.1795, 0.5191, 0.1854, 0.5092, 0.1916, 0.5288, 0.1918, 0.5282, 0.1863, 0.5335, 0.1842, 0.5372, 0.1876, 0.5045, 0.1842, 0.5098, 0.1863, 0.5092, 0.1916, 0.5009, 0.1876, 0.5372, 0.1876, 0.5335, 0.1842, 0.5334, 0.1767, 0.538, 0.176, 0.5046, 0.1768, 0.5045, 0.1842, 0.5009, 0.1876, 0.5001, 0.176, 0.538, 0.176, 0.5334, 0.1767, 0.5311, 0.1716, 0.5352, 0.1668, 0.5069, 0.1717, 0.5046, 0.1768, 0.5001, 0.176, 0.5028, 0.1669, 0.5191, 0.1795, 0.5334, 0.1767, 0.5335, 0.1842, 0.5282, 0.1863, 0.5045, 0.1842, 0.5046, 0.1768, 0.5191, 0.1795, 0.5098, 0.1863, 0.5191, 0.1795, 0.519, 0.1656, 0.5311, 0.1716, 0.5334, 0.1767, 0.5069, 0.1717, 0.519, 0.1656, 0.5191, 0.1795, 0.5046, 0.1768, 0.5198, 0.2008, 0.5443, 0.1934, 0.5531, 0.2096, 0.5198, 0.2489, 0.4853, 0.2101, 0.494, 0.1934, 0.5198, 0.2008, 0.5198, 0.2489, 0.5443, 0.1934, 0.5484, 0.1736, 0.5616, 0.1678, 0.5531, 0.2096, 0.4764, 0.168, 0.4897, 0.1737, 0.494, 0.1934, 0.4853, 0.2101, 0.5484, 0.1736, 0.5381, 0.1584, 0.5595, 0.1493, 0.5616, 0.1678, 0.4784, 0.1494, 0.4999, 0.1584, 0.4897, 0.1737, 0.4764, 0.168, 0.5381, 0.1584, 0.532, 0.1277, 0.5556, 0.1217, 0.5595, 0.1493, 0.4822, 0.1218, 0.5058, 0.1277, 0.4999, 0.1584, 0.4784, 0.1494, 0.5831, 0.1085, 0.5961, 0.1334, 0.5595, 0.1493, 0.5556, 0.1217, 0.4784, 0.1494, 0.4414, 0.1336, 0.4545, 0.1085, 0.4822, 0.1218, 0.5961, 0.1334, 0.6012, 0.1479, 0.5616, 0.1678, 0.5595, 0.1493, 0.4764, 0.168, 0.4363, 0.1482, 0.4414, 0.1336, 0.4784, 0.1494, 0.6055, 0.1651, 0.5531, 0.2096, 0.5616, 0.1678, 0.6012, 0.1479, 0.4764, 0.168, 0.4853, 0.2101, 0.432, 0.1656, 0.4363, 0.1482, 0.531, 0.08743, 0.5189, 0.08518, 0.5189, 0.08387, 0.5289, 0.08496, 0.5189, 0.08387, 0.5189, 0.08518, 0.5068, 0.08742, 0.5089, 0.08495, 0.5312, 0.07383, 0.531, 0.08743, 0.5289, 0.08496, 0.529, 0.07543, 0.5089, 0.08495, 0.5068, 0.08742, 0.5066, 0.07381, 0.5088, 0.07542, 0.5255, 0.06897, 0.5312, 0.07383, 0.529, 0.07543, 0.5238, 0.07051, 0.5088, 0.07542, 0.5066, 0.07381, 0.5124, 0.06896, 0.5141, 0.0705, 0.5189, 0.0679, 0.5255, 0.06897, 0.5238, 0.07051, 0.5189, 0.06947, 0.5141, 0.0705, 0.5124, 0.06896, 0.5189, 0.0679, 0.5189, 0.06947, 0.5189, 0.06947, 0.5238, 0.07051, 0.5216, 0.07497, 0.5189, 0.07426, 0.5163, 0.07497, 0.5141, 0.0705, 0.5189, 0.06947, 0.5189, 0.07426, 0.5238, 0.07051, 0.529, 0.07543, 0.5242, 0.07669, 0.5216, 0.07497, 0.5136, 0.07668, 0.5088, 0.07542, 0.5141, 0.0705, 0.5163, 0.07497, 0.529, 0.07543, 0.5289, 0.08496, 0.5246, 0.07989, 0.5242, 0.07669, 0.5133, 0.07988, 0.5089, 0.08495, 0.5088, 0.07542, 0.5136, 0.07668, 0.5289, 0.08496, 0.5189, 0.08387, 0.5189, 0.07933, 0.5246, 0.07989, 0.5189, 0.07933, 0.5189, 0.08387, 0.5089, 0.08495, 0.5133, 0.07988, 0.5189, 0.07933, 0.5189, 0.07426, 0.5216, 0.07497, 0.5246, 0.07989, 0.5163, 0.07497, 0.5189, 0.07426, 0.5189, 0.07933, 0.5133, 0.07988, 0.5246, 0.07989, 0.5216, 0.07497, 0.5242, 0.07669, 0.5136, 0.07668, 0.5163, 0.07497, 0.5133, 0.07988, 0.5569, 0.2912, 0.5639, 0.272, 0.5718, 0.2773, 0.5684, 0.2929, 0.4681, 0.2786, 0.4759, 0.2731, 0.4834, 0.2922, 0.472, 0.2943, 0.5585, 0.3166, 0.5569, 0.2912, 0.5684, 0.2929, 0.5731, 0.3114, 0.472, 0.2943, 0.4834, 0.2922, 0.4826, 0.3178, 0.4678, 0.3131, 0.5773, 0.3402, 0.5585, 0.3166, 0.5731, 0.3114, 0.5849, 0.3277, 0.4678, 0.3131, 0.4826, 0.3178, 0.4646, 0.3422, 0.4565, 0.33, 0.5639, 0.272, 0.5729, 0.2586, 0.5807, 0.2666, 0.5718, 0.2773, 0.4587, 0.268, 0.4664, 0.2597, 0.4759, 0.2731, 0.4681, 0.2786, 0.5729, 0.2586, 0.614, 0.2427, 0.6117, 0.2557, 0.5807, 0.2666, 0.4271, 0.2577, 0.4245, 0.2445, 0.4664, 0.2597, 0.4587, 0.268, 0.614, 0.2427, 0.6392, 0.253, 0.6325, 0.2629, 0.6117, 0.2557, 0.4061, 0.2655, 0.3989, 0.2556, 0.4245, 0.2445, 0.4271, 0.2577, 0.6392, 0.253, 0.6641, 0.2779, 0.6537, 0.28, 0.6325, 0.2629, 0.3849, 0.2836, 0.3741, 0.2818, 0.3989, 0.2556, 0.4061, 0.2655, 0.6641, 0.2779, 0.6684, 0.298, 0.6561, 0.2976, 0.6537, 0.28, 0.383, 0.3019, 0.3703, 0.3026, 0.3741, 0.2818, 0.3849, 0.2836, 0.6684, 0.298, 0.6624, 0.3128, 0.6528, 0.3102, 0.6561, 0.2976, 0.3869, 0.3146, 0.3771, 0.3177, 0.3703, 0.3026, 0.383, 0.3019, 0.6624, 0.3128, 0.6345, 0.3323, 0.629, 0.3239, 0.6528, 0.3102, 0.4116, 0.3277, 0.4064, 0.3365, 0.3771, 0.3177, 0.3869, 0.3146, 0.6345, 0.3323, 0.6155, 0.342, 0.6144, 0.332, 0.629, 0.3239, 0.4267, 0.3354, 0.426, 0.3456, 0.4064, 0.3365, 0.4116, 0.3277, 0.6155, 0.342, 0.5998, 0.3448, 0.601, 0.3336, 0.6144, 0.332, 0.4403, 0.3365, 0.442, 0.3478, 0.426, 0.3456, 0.4267, 0.3354, 0.5998, 0.3448, 0.5773, 0.3402, 0.5849, 0.3277, 0.601, 0.3336, 0.4565, 0.33, 0.4646, 0.3422, 0.442, 0.3478, 0.4403, 0.3365, 0.601, 0.3336, 0.5849, 0.3277, 0.5906, 0.3215, 0.6018, 0.3285, 0.4504, 0.3239, 0.4565, 0.33, 0.4403, 0.3365, 0.4394, 0.3313, 0.6144, 0.332, 0.601, 0.3336, 0.6018, 0.3285, 0.6133, 0.3271, 0.4394, 0.3313, 0.4403, 0.3365, 0.4267, 0.3354, 0.4276, 0.3304, 0.629, 0.3239, 0.6144, 0.332, 0.6133, 0.3271, 0.6269, 0.3205, 0.4276, 0.3304, 0.4267, 0.3354, 0.4116, 0.3277, 0.4136, 0.3242, 0.6528, 0.3102, 0.629, 0.3239, 0.6269, 0.3205, 0.6462, 0.3064, 0.4136, 0.3242, 0.4116, 0.3277, 0.3869, 0.3146, 0.3934, 0.3105, 0.6561, 0.2976, 0.6528, 0.3102, 0.6462, 0.3064, 0.6495, 0.2962, 0.3934, 0.3105, 0.3869, 0.3146, 0.383, 0.3019, 0.3897, 0.3002, 0.6537, 0.28, 0.6561, 0.2976, 0.6495, 0.2962, 0.6478, 0.2835, 0.3897, 0.3002, 0.383, 0.3019, 0.3849, 0.2836, 0.391, 0.2871, 0.6325, 0.2629, 0.6537, 0.28, 0.6478, 0.2835, 0.6298, 0.2673, 0.391, 0.2871, 0.3849, 0.2836, 0.4061, 0.2655, 0.4089, 0.27, 0.6117, 0.2557, 0.6325, 0.2629, 0.6298, 0.2673, 0.6126, 0.2616, 0.4089, 0.27, 0.4061, 0.2655, 0.4271, 0.2577, 0.4263, 0.2637, 0.5807, 0.2666, 0.6117, 0.2557, 0.6126, 0.2616, 0.5852, 0.271, 0.4263, 0.2637, 0.4271, 0.2577, 0.4587, 0.268, 0.4544, 0.2726, 0.5718, 0.2773, 0.5807, 0.2666, 0.5852, 0.271, 0.5781, 0.2819, 0.4544, 0.2726, 0.4587, 0.268, 0.4681, 0.2786, 0.4618, 0.2834, 0.5849, 0.3277, 0.5731, 0.3114, 0.5795, 0.3093, 0.5906, 0.3215, 0.4612, 0.3112, 0.4678, 0.3131, 0.4565, 0.33, 0.4504, 0.3239, 0.5731, 0.3114, 0.5684, 0.2929, 0.5775, 0.2938, 0.5795, 0.3093, 0.4628, 0.2954, 0.472, 0.2943, 0.4678, 0.3131, 0.4612, 0.3112, 0.5684, 0.2929, 0.5718, 0.2773, 0.5781, 0.2819, 0.5775, 0.2938, 0.4618, 0.2834, 0.4681, 0.2786, 0.472, 0.2943, 0.4628, 0.2954, 0.5219, 0.386, 0.5531, 0.3905, 0.5532, 0.4331, 0.523, 0.4336, 0.4928, 0.4345, 0.4909, 0.3919, 0.5219, 0.386, 0.523, 0.4336, 0.5531, 0.3905, 0.6048, 0.3978, 0.6098, 0.4315, 0.5532, 0.4331, 0.4359, 0.4357, 0.4393, 0.4015, 0.4909, 0.3919, 0.4928, 0.4345, 0.6048, 0.3978, 0.6268, 0.3958, 0.6482, 0.4193, 0.6098, 0.4315, 0.3965, 0.4254, 0.4169, 0.4006, 0.4393, 0.4015, 0.4359, 0.4357, 0.6268, 0.3958, 0.6628, 0.3725, 0.6921, 0.3883, 0.6482, 0.4193, 0.3503, 0.3962, 0.3793, 0.3787, 0.4169, 0.4006, 0.3965, 0.4254, 0.6628, 0.3725, 0.6974, 0.3327, 0.7263, 0.3418, 0.6921, 0.3883, 0.3128, 0.3506, 0.342, 0.3397, 0.3793, 0.3787, 0.3503, 0.3962, 0.6974, 0.3327, 0.7073, 0.3101, 0.7359, 0.3121, 0.7263, 0.3418, 0.3011, 0.3206, 0.3307, 0.3169, 0.342, 0.3397, 0.3128, 0.3506, 0.7073, 0.3101, 0.7153, 0.2654, 0.7299, 0.2564, 0.7359, 0.3121, 0.3049, 0.2611, 0.3205, 0.2703, 0.3307, 0.3169, 0.3011, 0.3206, 0.7153, 0.2654, 0.6764, 0.2332, 0.6982, 0.2169, 0.7299, 0.2564, 0.3374, 0.2192, 0.3603, 0.2359, 0.3205, 0.2703, 0.3049, 0.2611, 0.6764, 0.2332, 0.6474, 0.2005, 0.6631, 0.1907, 0.6982, 0.2169, 0.3735, 0.1919, 0.3897, 0.2019, 0.3603, 0.2359, 0.3374, 0.2192, 0.6269, 0.01561, 0.6494, 0.02238, 0.6605, 0.07608, 0.6214, 0.04809, 0.3768, 0.0753, 0.3888, 0.02159, 0.4113, 0.01513, 0.4164, 0.04763, 0.5675, 0.000144, 0.6269, 0.01561, 0.6214, 0.04809, 0.5772, 0.0328, 0.4164, 0.04763, 0.4113, 0.01513, 0.4706, 0.000144, 0.4608, 0.03266, 0.5189, 0.02489, 0.5675, 0.000144, 0.5772, 0.0328, 0.5474, 0.04172, 0.4608, 0.03266, 0.4706, 0.000144, 0.5189, 0.02489, 0.4905, 0.04167, 0.5403, 0.05381, 0.5189, 0.05029, 0.5189, 0.02489, 0.5474, 0.04172, 0.5189, 0.02489, 0.5189, 0.05029, 0.4976, 0.05377, 0.4905, 0.04167, 0.5519, 0.05834, 0.5403, 0.05381, 0.5474, 0.04172, 0.5581, 0.05387, 0.4905, 0.04167, 0.4976, 0.05377, 0.486, 0.05827, 0.4798, 0.05378, 0.5551, 0.0619, 0.5519, 0.05834, 0.5581, 0.05387, 0.577, 0.058, 0.4798, 0.05378, 0.486, 0.05827, 0.4828, 0.06183, 0.4609, 0.05785, 0.5638, 0.07659, 0.5551, 0.0619, 0.577, 0.058, 0.6117, 0.07827, 0.4609, 0.05785, 0.4828, 0.06183, 0.474, 0.07651, 0.4259, 0.07799, 0.577, 0.058, 0.5772, 0.0328, 0.6214, 0.04809, 0.6117, 0.07827, 0.4164, 0.04763, 0.4608, 0.03266, 0.4609, 0.05785, 0.4259, 0.07799, 0.577, 0.058, 0.5581, 0.05387, 0.5474, 0.04172, 0.5772, 0.0328, 0.4905, 0.04167, 0.4798, 0.05378, 0.4609, 0.05785, 0.4608, 0.03266, 0.6267, 0.1114, 0.6117, 0.07827, 0.6214, 0.04809, 0.6605, 0.07608, 0.4164, 0.04763, 0.4259, 0.07799, 0.4106, 0.1112, 0.3768, 0.0753, 0.5831, 0.1085, 0.5638, 0.07659, 0.6117, 0.07827, 0.6267, 0.1114, 0.4259, 0.07799, 0.474, 0.07651, 0.4545, 0.1085, 0.4106, 0.1112, 0.5961, 0.1334, 0.6295, 0.1305, 0.6235, 0.1468, 0.6012, 0.1479, 0.4137, 0.1472, 0.4076, 0.1306, 0.4414, 0.1336, 0.4363, 0.1482, 0.5831, 0.1085, 0.6267, 0.1114, 0.6295, 0.1305, 0.5961, 0.1334, 0.4076, 0.1306, 0.4106, 0.1112, 0.4545, 0.1085, 0.4414, 0.1336, 0.6055, 0.1651, 0.6012, 0.1479, 0.6235, 0.1468, 0.6193, 0.1598, 0.4137, 0.1472, 0.4363, 0.1482, 0.432, 0.1656, 0.418, 0.1604, 0.6055, 0.1651, 0.6193, 0.1598, 0.6631, 0.1907, 0.6474, 0.2005, 0.3735, 0.1919, 0.418, 0.1604, 0.432, 0.1656, 0.3897, 0.2019, 0.9459, 0.07957, 0.8862, 0.1218, 0.8491, 0.09973, 0.8918, 0.03692, 0.1831, 0.09213, 0.1413, 0.1125, 0.07896, 0.06072, 0.1423, 0.02147, 0.8918, 0.03692, 0.8491, 0.09973, 0.7885, 0.08083, 0.8056, 0.01079, 0.2464, 0.07651, 0.1831, 0.09213, 0.1423, 0.02147, 0.2326, 0.003484, 0.8056, 0.01079, 0.7885, 0.08083, 0.687, 0.0772, 0.6724, 0.0222, 0.3499, 0.07596, 0.2464, 0.07651, 0.2326, 0.003484, 0.366, 0.02099, 0.6724, 0.0222, 0.687, 0.0772, 0.6605, 0.07608, 0.6494, 0.02238, 0.3768, 0.0753, 0.3499, 0.07596, 0.366, 0.02099, 0.3888, 0.02159, 0.6267, 0.1114, 0.6605, 0.07608, 0.687, 0.0772, 0.6295, 0.1305, 0.3499, 0.07596, 0.3768, 0.0753, 0.4106, 0.1112, 0.4076, 0.1306, 0.7299, 0.2564, 0.6982, 0.2169, 0.7602, 0.1932, 0.789, 0.2333, 0.2716, 0.1939, 0.3374, 0.2192, 0.3049, 0.2611, 0.2413, 0.237, 0.9945, 0.1677, 0.9091, 0.1833, 0.8862, 0.1218, 0.9459, 0.07957, 0.1413, 0.1125, 0.1079, 0.1791, 0.01183, 0.1554, 0.07896, 0.06072, 0.9117, 0.4024, 0.8629, 0.3386, 0.8941, 0.3019, 0.9629, 0.3448, 0.1238, 0.3155, 0.1606, 0.3568, 0.1064, 0.4327, 0.04397, 0.367, 0.9629, 0.3448, 0.8941, 0.3019, 0.9154, 0.2598, 0.9999, 0.2546, 0.09896, 0.267, 0.1238, 0.3155, 0.04397, 0.367, 0.000144, 0.2591, 0.9999, 0.2546, 0.9154, 0.2598, 0.9091, 0.1833, 0.9945, 0.1677, 0.1079, 0.1791, 0.09896, 0.267, 0.000144, 0.2591, 0.01183, 0.1554, 0.7495, 0.3347, 0.7359, 0.3121, 0.7663, 0.3008, 0.7892, 0.3137, 0.2674, 0.3101, 0.3011, 0.3206, 0.2882, 0.3465, 0.243, 0.3256, 0.7892, 0.3137, 0.7663, 0.3008, 0.8153, 0.2764, 0.8462, 0.2934, 0.2131, 0.2852, 0.2674, 0.3101, 0.243, 0.3256, 0.1785, 0.305, 0.8462, 0.2934, 0.8153, 0.2764, 0.845, 0.2564, 0.8735, 0.2659, 0.1797, 0.2633, 0.2131, 0.2852, 0.1785, 0.305, 0.1471, 0.2743, 0.8735, 0.2659, 0.845, 0.2564, 0.8591, 0.2282, 0.887, 0.2338, 0.1628, 0.2317, 0.1797, 0.2633, 0.1471, 0.2743, 0.1315, 0.2376, 0.8424, 0.1952, 0.875, 0.1847, 0.887, 0.2338, 0.8591, 0.2282, 0.1315, 0.2376, 0.1452, 0.1827, 0.1768, 0.1962, 0.1628, 0.2317, 0.9091, 0.1833, 0.9154, 0.2598, 0.887, 0.2338, 0.875, 0.1847, 0.1315, 0.2376, 0.09896, 0.267, 0.1079, 0.1791, 0.1452, 0.1827, 0.9154, 0.2598, 0.8941, 0.3019, 0.8735, 0.2659, 0.887, 0.2338, 0.1471, 0.2743, 0.1238, 0.3155, 0.09896, 0.267, 0.1315, 0.2376, 0.8941, 0.3019, 0.8629, 0.3386, 0.8462, 0.2934, 0.8735, 0.2659, 0.1785, 0.305, 0.1606, 0.3568, 0.1238, 0.3155, 0.1471, 0.2743, 0.8629, 0.3386, 0.7943, 0.3641, 0.7892, 0.3137, 0.8462, 0.2934, 0.243, 0.3256, 0.2398, 0.3826, 0.1606, 0.3568, 0.1785, 0.305, 0.7702, 0.3795, 0.7495, 0.3347, 0.7892, 0.3137, 0.7943, 0.3641, 0.243, 0.3256, 0.2882, 0.3465, 0.2681, 0.3987, 0.2398, 0.3826, 0.8455, 0.45, 0.7943, 0.3641, 0.8629, 0.3386, 0.9117, 0.4024, 0.1606, 0.3568, 0.2398, 0.3826, 0.1853, 0.4841, 0.1064, 0.4327, 0.8159, 0.4454, 0.7706, 0.4443, 0.7557, 0.4186, 0.7702, 0.3795, 0.287, 0.4429, 0.2714, 0.4733, 0.2193, 0.4772, 0.2681, 0.3987, 0.8159, 0.4454, 0.7702, 0.3795, 0.7943, 0.3641, 0.8455, 0.45, 0.2398, 0.3826, 0.2681, 0.3987, 0.2193, 0.4772, 0.1853, 0.4841, 0.8198, 0.4681, 0.8159, 0.4454, 0.8455, 0.45, 0.1853, 0.4841, 0.2193, 0.4772, 0.2159, 0.5036, 0.7359, 0.3121, 0.7299, 0.2564, 0.789, 0.2333, 0.7663, 0.3008, 0.2413, 0.237, 0.3049, 0.2611, 0.3011, 0.3206, 0.2674, 0.3101, 0.789, 0.2333, 0.8096, 0.2339, 0.8153, 0.2764, 0.7663, 0.3008, 0.2131, 0.2852, 0.2192, 0.2374, 0.2413, 0.237, 0.2674, 0.3101, 0.8096, 0.2339, 0.8293, 0.2196, 0.845, 0.2564, 0.8153, 0.2764, 0.1797, 0.2633, 0.1991, 0.2225, 0.2192, 0.2374, 0.2131, 0.2852, 0.8424, 0.1952, 0.8591, 0.2282, 0.845, 0.2564, 0.8293, 0.2196, 0.1797, 0.2633, 0.1628, 0.2317, 0.1768, 0.1962, 0.1991, 0.2225, 0.687, 0.0772, 0.7885, 0.08083, 0.7865, 0.1176, 0.7155, 0.1397, 0.2467, 0.1148, 0.2464, 0.07651, 0.3499, 0.07596, 0.3195, 0.1394, 0.7602, 0.1932, 0.7155, 0.1397, 0.7865, 0.1176, 0.7855, 0.1523, 0.2467, 0.1148, 0.3195, 0.1394, 0.2716, 0.1939, 0.246, 0.151, 0.6982, 0.2169, 0.6631, 0.1907, 0.7155, 0.1397, 0.7602, 0.1932, 0.3195, 0.1394, 0.3735, 0.1919, 0.3374, 0.2192, 0.2716, 0.1939, 0.6631, 0.1907, 0.6235, 0.1468, 0.6295, 0.1305, 0.7155, 0.1397, 0.4076, 0.1306, 0.4137, 0.1472, 0.3735, 0.1919, 0.3195, 0.1394, 0.6295, 0.1305, 0.687, 0.0772, 0.7155, 0.1397, 0.3195, 0.1394, 0.3499, 0.07596, 0.4076, 0.1306, 0.6631, 0.1907, 0.6193, 0.1598, 0.6235, 0.1468, 0.4137, 0.1472, 0.418, 0.1604, 0.3735, 0.1919, 0.8424, 0.1952, 0.8374, 0.1564, 0.8582, 0.1378, 0.875, 0.1847, 0.1717, 0.1323, 0.1966, 0.1552, 0.1768, 0.1962, 0.1452, 0.1827, 0.9091, 0.1833, 0.875, 0.1847, 0.8582, 0.1378, 0.8862, 0.1218, 0.1717, 0.1323, 0.1452, 0.1827, 0.1079, 0.1791, 0.1413, 0.1125, 0.7855, 0.1523, 0.7865, 0.1176, 0.8582, 0.1378, 0.8374, 0.1564, 0.1717, 0.1323, 0.2467, 0.1148, 0.246, 0.151, 0.1966, 0.1552, 0.7885, 0.08083, 0.8491, 0.09973, 0.8582, 0.1378, 0.7865, 0.1176, 0.1717, 0.1323, 0.1831, 0.09213, 0.2464, 0.07651, 0.2467, 0.1148, 0.8862, 0.1218, 0.8582, 0.1378, 0.8491, 0.09973, 0.1831, 0.09213, 0.1717, 0.1323, 0.1413, 0.1125, 0.5062, 0.9049, 0.4324, 0.8949, 0.4388, 0.8702, 0.4911, 0.8817, 0.3159, 0.8682, 0.3216, 0.8932, 0.2472, 0.9012, 0.263, 0.8783, 0.5062, 0.9049, 0.4911, 0.8817, 0.5728, 0.8605, 0.6048, 0.8799, 0.1815, 0.8547, 0.263, 0.8783, 0.2472, 0.9012, 0.1487, 0.8733, 0.6048, 0.8799, 0.5728, 0.8605, 0.5864, 0.794, 0.62, 0.7916, 0.1697, 0.7875, 0.1815, 0.8547, 0.1487, 0.8733, 0.1361, 0.7841, 0.62, 0.7916, 0.5864, 0.794, 0.549, 0.7464, 0.5638, 0.7392, 0.2087, 0.7409, 0.1697, 0.7875, 0.1361, 0.7841, 0.1941, 0.7332, 0.5638, 0.7392, 0.549, 0.7464, 0.5003, 0.7117, 0.5083, 0.6977, 0.2584, 0.7075, 0.2087, 0.7409, 0.1941, 0.7332, 0.2508, 0.6932, 0.5083, 0.6977, 0.5003, 0.7117, 0.4386, 0.6807, 0.4348, 0.6589, 0.321, 0.678, 0.2584, 0.7075, 0.2508, 0.6932, 0.3253, 0.6562, 0.5003, 0.7117, 0.5057, 0.7309, 0.453, 0.7, 0.4386, 0.6807, 0.3061, 0.697, 0.2525, 0.7266, 0.2584, 0.7075, 0.321, 0.678, 0.549, 0.7464, 0.5429, 0.7558, 0.5057, 0.7309, 0.5003, 0.7117, 0.2525, 0.7266, 0.2146, 0.7504, 0.2087, 0.7409, 0.2584, 0.7075, 0.5864, 0.794, 0.5681, 0.7874, 0.5429, 0.7558, 0.549, 0.7464, 0.2146, 0.7504, 0.1883, 0.7814, 0.1697, 0.7875, 0.2087, 0.7409, 0.5728, 0.8605, 0.5555, 0.8264, 0.5681, 0.7874, 0.5864, 0.794, 0.1883, 0.7814, 0.1998, 0.8209, 0.1815, 0.8547, 0.1697, 0.7875, 0.4911, 0.8817, 0.5012, 0.8444, 0.5555, 0.8264, 0.5728, 0.8605, 0.1998, 0.8209, 0.2538, 0.8405, 0.263, 0.8783, 0.1815, 0.8547, 0.4911, 0.8817, 0.4388, 0.8702, 0.4578, 0.84, 0.5012, 0.8444, 0.2976, 0.8374, 0.3159, 0.8682, 0.263, 0.8783, 0.2538, 0.8405, 0.7602, 0.1932, 0.7855, 0.1523, 0.796, 0.177, 0.7832, 0.1874, 0.2336, 0.1756, 0.246, 0.151, 0.2716, 0.1939, 0.247, 0.1871, 0.391, 0.6119, 0.4348, 0.6589, 0.4386, 0.6807, 0.3948, 0.6861, 0.321, 0.678, 0.3253, 0.6562, 0.3699, 0.6102, 0.3648, 0.6844, 0.789, 0.2333, 0.7602, 0.1932, 0.7832, 0.1874, 0.8096, 0.2339, 0.247, 0.1871, 0.2716, 0.1939, 0.2413, 0.237, 0.2192, 0.2374, 0.3917, 0.8621, 0.4016, 0.8415, 0.4388, 0.8702, 0.4324, 0.8949, 0.3159, 0.8682, 0.354, 0.8403, 0.3634, 0.8613, 0.3216, 0.8932, 0.4386, 0.6807, 0.453, 0.7, 0.435, 0.7183, 0.3948, 0.6861, 0.3237, 0.7157, 0.3061, 0.697, 0.321, 0.678, 0.3648, 0.6844, 0.4337, 0.7297, 0.3847, 0.7103, 0.3948, 0.6861, 0.435, 0.7183, 0.3648, 0.6844, 0.3744, 0.709, 0.3247, 0.7272, 0.3237, 0.7157, 0.411, 0.7477, 0.3847, 0.7103, 0.4337, 0.7297, 0.4278, 0.7428, 0.3247, 0.7272, 0.3744, 0.709, 0.347, 0.7458, 0.3303, 0.7405, 0.4181, 0.7849, 0.3847, 0.7954, 0.3847, 0.7103, 0.411, 0.7477, 0.3744, 0.709, 0.3723, 0.7945, 0.339, 0.7831, 0.347, 0.7458, 0.4016, 0.8415, 0.3847, 0.7954, 0.4181, 0.7849, 0.4313, 0.8175, 0.339, 0.7831, 0.3723, 0.7945, 0.354, 0.8403, 0.3248, 0.8155, 0.4388, 0.8702, 0.4016, 0.8415, 0.4313, 0.8175, 0.4578, 0.84, 0.3248, 0.8155, 0.354, 0.8403, 0.3159, 0.8682, 0.2976, 0.8374, 0.8096, 0.2339, 0.8163, 0.2031, 0.8251, 0.2098, 0.8293, 0.2196, 0.1998, 0.2148, 0.2098, 0.2062, 0.2192, 0.2374, 0.1991, 0.2225, 0.8096, 0.2339, 0.7832, 0.1874, 0.8022, 0.1846, 0.8163, 0.2031, 0.2265, 0.1831, 0.247, 0.1871, 0.2192, 0.2374, 0.2098, 0.2062, 0.7832, 0.1874, 0.796, 0.177, 0.8022, 0.1846, 0.2265, 0.1831, 0.2336, 0.1756, 0.247, 0.1871, 0.4578, 0.84, 0.4313, 0.8175, 0.4485, 0.8046, 0.4734, 0.8247, 0.3079, 0.802, 0.3248, 0.8155, 0.2976, 0.8374, 0.2824, 0.8215, 0.4313, 0.8175, 0.4181, 0.7849, 0.4359, 0.7796, 0.4485, 0.8046, 0.3212, 0.7772, 0.339, 0.7831, 0.3248, 0.8155, 0.3079, 0.802, 0.4181, 0.7849, 0.411, 0.7477, 0.4237, 0.7542, 0.4359, 0.7796, 0.3341, 0.752, 0.347, 0.7458, 0.339, 0.7831, 0.3212, 0.7772, 0.411, 0.7477, 0.4278, 0.7428, 0.4379, 0.7498, 0.4237, 0.7542, 0.3199, 0.7473, 0.3303, 0.7405, 0.347, 0.7458, 0.3341, 0.752, 0.4278, 0.7428, 0.4337, 0.7297, 0.4454, 0.732, 0.4379, 0.7498, 0.3129, 0.7292, 0.3247, 0.7272, 0.3303, 0.7405, 0.3199, 0.7473, 0.4337, 0.7297, 0.435, 0.7183, 0.441, 0.7244, 0.4454, 0.732, 0.3175, 0.7217, 0.3237, 0.7157, 0.3247, 0.7272, 0.3129, 0.7292, 0.435, 0.7183, 0.453, 0.7, 0.4553, 0.7137, 0.441, 0.7244, 0.3035, 0.7107, 0.3061, 0.697, 0.3237, 0.7157, 0.3175, 0.7217, 0.5012, 0.8444, 0.4578, 0.84, 0.4734, 0.8247, 0.5125, 0.8288, 0.2824, 0.8215, 0.2976, 0.8374, 0.2538, 0.8405, 0.243, 0.8246, 0.5555, 0.8264, 0.5012, 0.8444, 0.5125, 0.8288, 0.5509, 0.8118, 0.243, 0.8246, 0.2538, 0.8405, 0.1998, 0.8209, 0.2048, 0.8064, 0.5681, 0.7874, 0.5555, 0.8264, 0.5509, 0.8118, 0.5521, 0.7877, 0.2048, 0.8064, 0.1998, 0.8209, 0.1883, 0.7814, 0.2043, 0.7822, 0.5429, 0.7558, 0.5681, 0.7874, 0.5521, 0.7877, 0.5394, 0.7645, 0.2043, 0.7822, 0.1883, 0.7814, 0.2146, 0.7504, 0.2178, 0.7593, 0.5057, 0.7309, 0.5429, 0.7558, 0.5394, 0.7645, 0.5084, 0.7431, 0.2178, 0.7593, 0.2146, 0.7504, 0.2525, 0.7266, 0.2494, 0.7387, 0.453, 0.7, 0.5057, 0.7309, 0.5084, 0.7431, 0.4553, 0.7137, 0.2494, 0.7387, 0.2525, 0.7266, 0.3061, 0.697, 0.3035, 0.7107, 0.4379, 0.7498, 0.4454, 0.732, 0.4708, 0.7484, 0.4548, 0.7617, 0.287, 0.745, 0.3129, 0.7292, 0.3199, 0.7473, 0.3027, 0.7587, 0.4548, 0.7617, 0.4708, 0.7484, 0.4889, 0.7705, 0.4754, 0.7839, 0.2683, 0.7667, 0.287, 0.745, 0.3027, 0.7587, 0.2814, 0.7805, 0.4754, 0.7839, 0.4889, 0.7705, 0.5037, 0.7876, 0.4945, 0.8025, 0.253, 0.7834, 0.2683, 0.7667, 0.2814, 0.7805, 0.2618, 0.7986, 0.4945, 0.8025, 0.5037, 0.7876, 0.5186, 0.7916, 0.5168, 0.8073, 0.2379, 0.787, 0.253, 0.7834, 0.2618, 0.7986, 0.2392, 0.8029, 0.5125, 0.8288, 0.4734, 0.8247, 0.4945, 0.8025, 0.5168, 0.8073, 0.2618, 0.7986, 0.2824, 0.8215, 0.243, 0.8246, 0.2392, 0.8029, 0.4485, 0.8046, 0.4754, 0.7839, 0.4945, 0.8025, 0.4734, 0.8247, 0.2618, 0.7986, 0.2814, 0.7805, 0.3079, 0.802, 0.2824, 0.8215, 0.4485, 0.8046, 0.4359, 0.7796, 0.4548, 0.7617, 0.4754, 0.7839, 0.3027, 0.7587, 0.3212, 0.7772, 0.3079, 0.802, 0.2814, 0.7805, 0.4379, 0.7498, 0.4548, 0.7617, 0.4359, 0.7796, 0.4237, 0.7542, 0.3212, 0.7772, 0.3027, 0.7587, 0.3199, 0.7473, 0.3341, 0.752, 0.441, 0.7244, 0.4553, 0.7137, 0.4708, 0.7484, 0.4454, 0.732, 0.287, 0.745, 0.3035, 0.7107, 0.3175, 0.7217, 0.3129, 0.7292, 0.5084, 0.7431, 0.4889, 0.7705, 0.4708, 0.7484, 0.4553, 0.7137, 0.287, 0.745, 0.2683, 0.7667, 0.2494, 0.7387, 0.3035, 0.7107, 0.5394, 0.7645, 0.5037, 0.7876, 0.4889, 0.7705, 0.5084, 0.7431, 0.2683, 0.7667, 0.253, 0.7834, 0.2178, 0.7593, 0.2494, 0.7387, 0.5521, 0.7877, 0.5186, 0.7916, 0.5037, 0.7876, 0.5394, 0.7645, 0.253, 0.7834, 0.2379, 0.787, 0.2043, 0.7822, 0.2178, 0.7593, 0.5509, 0.8118, 0.5168, 0.8073, 0.5186, 0.7916, 0.5521, 0.7877, 0.2379, 0.787, 0.2392, 0.8029, 0.2048, 0.8064, 0.2043, 0.7822, 0.5125, 0.8288, 0.5168, 0.8073, 0.5509, 0.8118, 0.2048, 0.8064, 0.2392, 0.8029, 0.243, 0.8246, 0.5083, 0.6977, 0.4348, 0.6589, 0.4841, 0.6288, 0.5434, 0.6835, 0.2769, 0.6251, 0.3253, 0.6562, 0.2508, 0.6932, 0.2161, 0.6781, 0.5638, 0.7392, 0.5083, 0.6977, 0.5434, 0.6835, 0.5811, 0.7269, 0.2161, 0.6781, 0.2508, 0.6932, 0.1941, 0.7332, 0.1772, 0.7204, 0.62, 0.7916, 0.5638, 0.7392, 0.5811, 0.7269, 0.6167, 0.76, 0.1772, 0.7204, 0.1941, 0.7332, 0.1361, 0.7841, 0.1404, 0.7524, 0.7075, 0.7599, 0.62, 0.7916, 0.6167, 0.76, 0.6606, 0.7412, 0.1404, 0.7524, 0.1361, 0.7841, 0.04953, 0.7488, 0.09704, 0.7321, 0.7455, 0.6521, 0.7075, 0.7599, 0.6606, 0.7412, 0.6773, 0.6704, 0.09704, 0.7321, 0.04953, 0.7488, 0.01941, 0.6397, 0.08356, 0.662, 0.7408, 0.5724, 0.7455, 0.6521, 0.6773, 0.6704, 0.6714, 0.5927, 0.08356, 0.662, 0.01941, 0.6397, 0.03366, 0.5644, 0.09282, 0.5899, 0.6773, 0.6704, 0.5434, 0.6835, 0.4841, 0.6288, 0.6714, 0.5927, 0.2769, 0.6251, 0.2161, 0.6781, 0.08356, 0.662, 0.09282, 0.5899, 0.6773, 0.6704, 0.6606, 0.7412, 0.5811, 0.7269, 0.5434, 0.6835, 0.1772, 0.7204, 0.09704, 0.7321, 0.08356, 0.662, 0.2161, 0.6781, 0.6606, 0.7412, 0.6167, 0.76, 0.5811, 0.7269, 0.1772, 0.7204, 0.1404, 0.7524, 0.09704, 0.7321, 0.8424, 0.1952, 0.8293, 0.2196, 0.8346, 0.2069, 0.8347, 0.207, 0.03366, 0.5644, 0.05122, 0.5227, 0.145, 0.5626, 0.09282, 0.5899, 0.6204, 0.5657, 0.6714, 0.5927, 0.4841, 0.6288, 0.4981, 0.5523, 0.2769, 0.6251, 0.09282, 0.5899, 0.145, 0.5626, 0.2642, 0.5501, 0.391, 0.6119, 0.4981, 0.5523, 0.4841, 0.6288, 0.4348, 0.6589, 0.2769, 0.6251, 0.2642, 0.5501, 0.3699, 0.6102, 0.3253, 0.6562])
me_suzanne.materials.append(mat_material_001)
me_suzanne.use_remesh_fix_poles = True
me_suzanne.use_remesh_preserve_attributes = False
me_suzanne.update()

# ---- objects
ob_suzanne = bpy.data.objects.new('Suzanne', me_suzanne)

# ---- transforms, parenting, visibility, modifiers, constraints
ob_suzanne.location = (0.0, 0.0, 0.0)
_m = ob_suzanne.modifiers.new('Decimate', 'DECIMATE')
_m.ratio = 0.02885
_m.angle_limit = 1.536
_m = ob_suzanne.modifiers.new('Remesh', 'REMESH')
_m.octree_depth = 2

# ---- collection membership
scene.collection.objects.link(ob_suzanne)

# ---- scene / render settings (as saved in the file)
scene.frame_start = 1; scene.frame_end = 250; scene.frame_set(1)
scene.render.engine = 'BLENDER_EEVEE_NEXT'
scene.cycles.sampling_pattern = 'TABULATED_SOBOL'
scene.cycles.use_light_tree = False
scene.view_settings.view_transform = 'Filmic'
bpy.context.view_layer.update()

# ---- added for rendering (the .blend has no active camera and no usable light): camera, sun
cam_auto = bpy.data.cameras.new('AutoCamera')
cam_auto.lens = 50.0
cam_auto.sensor_width = 36.0
cam_auto.clip_end = 1000.0
ob_auto_camera = bpy.data.objects.new('AutoCamera', cam_auto)
scene.collection.objects.link(ob_auto_camera)
ob_auto_camera.location = (1.93644, -2.46558, 1.6394)
ob_auto_camera.rotation_euler = (1.09748, -7.21219e-08, 0.694738)
scene.camera = ob_auto_camera
light_auto_sun = bpy.data.lights.new('AutoSun', 'SUN')
light_auto_sun.energy = 3.0
light_auto_sun.angle = 0.0523599
ob_auto_sun = bpy.data.objects.new('AutoSun', light_auto_sun)
scene.collection.objects.link(ob_auto_sun)
ob_auto_sun.rotation_euler = (0.872665, 0.174533, 0.523599)
bpy.context.view_layer.update()
